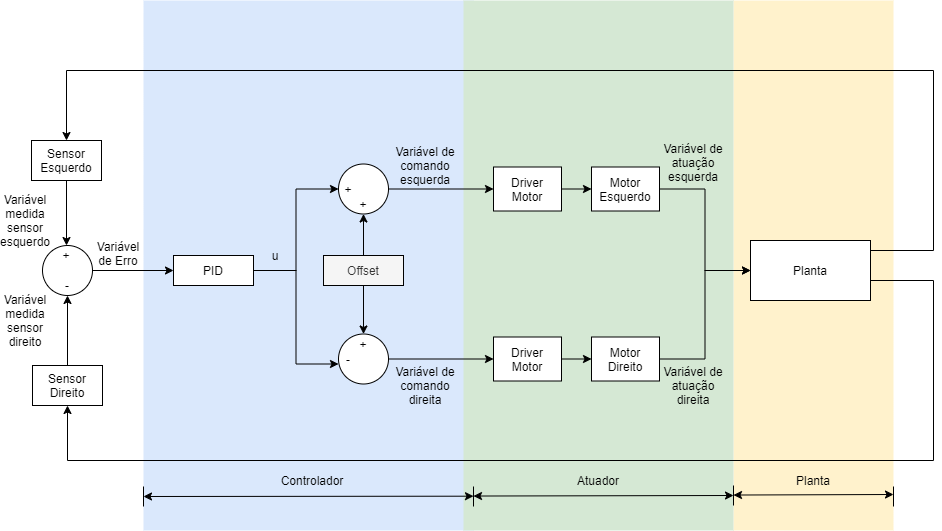

The diagram above was exported from draw.io. Its source (the exported page's mxGraphModel, read from the mxfile embedded in the PNG):
<mxGraphModel dx="1024" dy="592" grid="1" gridSize="10" guides="1" tooltips="1" connect="1" arrows="1" fold="1" page="1" pageScale="1" pageWidth="827" pageHeight="1169" math="0" shadow="0">
  <root>
    <mxCell id="0" />
    <mxCell id="1" parent="0" />
    <mxCell id="KX6grgks-aR_XBdK49sQ-34" value="" style="rounded=0;whiteSpace=wrap;html=1;fillColor=#dae8fc;strokeColor=none;glass=0;shadow=0;sketch=0;" parent="1" vertex="1">
      <mxGeometry x="220" y="30" width="330" height="530" as="geometry" />
    </mxCell>
    <mxCell id="KX6grgks-aR_XBdK49sQ-49" value="" style="rounded=0;whiteSpace=wrap;html=1;fillColor=#fff2cc;strokeColor=none;" parent="1" vertex="1">
      <mxGeometry x="810" y="30" width="160" height="530" as="geometry" />
    </mxCell>
    <mxCell id="KX6grgks-aR_XBdK49sQ-38" value="" style="rounded=0;whiteSpace=wrap;html=1;fillColor=#d5e8d4;strokeColor=none;" parent="1" vertex="1">
      <mxGeometry x="540" y="30" width="270" height="530" as="geometry" />
    </mxCell>
    <mxCell id="KX6grgks-aR_XBdK49sQ-1" style="edgeStyle=orthogonalEdgeStyle;rounded=0;orthogonalLoop=1;jettySize=auto;html=1;entryX=0;entryY=0.5;entryDx=0;entryDy=0;" parent="1" source="bi_QcdGLL_Fe88sGq72_-5" target="bi_QcdGLL_Fe88sGq72_-58" edge="1">
      <mxGeometry relative="1" as="geometry" />
    </mxCell>
    <mxCell id="KX6grgks-aR_XBdK49sQ-2" style="edgeStyle=orthogonalEdgeStyle;rounded=0;orthogonalLoop=1;jettySize=auto;html=1;entryX=0;entryY=0.75;entryDx=0;entryDy=0;" parent="1" source="bi_QcdGLL_Fe88sGq72_-5" target="bi_QcdGLL_Fe88sGq72_-66" edge="1">
      <mxGeometry relative="1" as="geometry" />
    </mxCell>
    <mxCell id="bi_QcdGLL_Fe88sGq72_-5" value="PID" style="rounded=0;whiteSpace=wrap;html=1;" parent="1" vertex="1">
      <mxGeometry x="250" y="285" width="80" height="30" as="geometry" />
    </mxCell>
    <mxCell id="bi_QcdGLL_Fe88sGq72_-10" value="Variável de comando&lt;br&gt;esquerda" style="text;html=1;strokeColor=none;fillColor=none;align=center;verticalAlign=middle;whiteSpace=wrap;rounded=0;direction=south;" parent="1" vertex="1">
      <mxGeometry x="470" y="160" width="64" height="70" as="geometry" />
    </mxCell>
    <mxCell id="bi_QcdGLL_Fe88sGq72_-11" value="Variável de Erro" style="text;html=1;strokeColor=none;fillColor=none;align=center;verticalAlign=middle;whiteSpace=wrap;rounded=0;direction=south;" parent="1" vertex="1">
      <mxGeometry x="185" y="237.75" width="20" height="90" as="geometry" />
    </mxCell>
    <mxCell id="bi_QcdGLL_Fe88sGq72_-37" value="" style="group" parent="1" vertex="1" connectable="0">
      <mxGeometry x="109" y="275" width="60" height="50" as="geometry" />
    </mxCell>
    <mxCell id="bi_QcdGLL_Fe88sGq72_-38" value="&lt;span style=&quot;color: rgba(0 , 0 , 0 , 0) ; font-family: monospace ; font-size: 0px&quot;&gt;%3CmxGraphModel%3E%3Croot%3E%3CmxCell%20id%3D%220%22%2F%3E%3CmxCell%20id%3D%221%22%20parent%3D%220%22%2F%3E%3CmxCell%20id%3D%222%22%20value%3D%22Planta%22%20style%3D%22rounded%3D0%3BwhiteSpace%3Dwrap%3Bhtml%3D1%3B%22%20vertex%3D%221%22%20parent%3D%221%22%3E%3CmxGeometry%20x%3D%22577%22%20y%3D%22489%22%20width%3D%22110%22%20height%3D%2250%22%20as%3D%22geometry%22%2F%3E%3C%2FmxCell%3E%3C%2Froot%3E%3C%2FmxGraphModel%3E&lt;/span&gt;" style="ellipse;whiteSpace=wrap;html=1;aspect=fixed;" parent="bi_QcdGLL_Fe88sGq72_-37" vertex="1">
      <mxGeometry x="10" width="50" height="50" as="geometry" />
    </mxCell>
    <mxCell id="bi_QcdGLL_Fe88sGq72_-39" value="+" style="text;html=1;strokeColor=none;fillColor=none;align=center;verticalAlign=middle;whiteSpace=wrap;rounded=0;" parent="bi_QcdGLL_Fe88sGq72_-37" vertex="1">
      <mxGeometry x="19" width="30" height="20" as="geometry" />
    </mxCell>
    <mxCell id="bi_QcdGLL_Fe88sGq72_-40" value="-" style="text;html=1;strokeColor=none;fillColor=none;align=center;verticalAlign=middle;whiteSpace=wrap;rounded=0;" parent="bi_QcdGLL_Fe88sGq72_-37" vertex="1">
      <mxGeometry x="15" y="30" width="40" height="20" as="geometry" />
    </mxCell>
    <mxCell id="KX6grgks-aR_XBdK49sQ-14" style="edgeStyle=orthogonalEdgeStyle;rounded=0;orthogonalLoop=1;jettySize=auto;html=1;entryX=0.5;entryY=0;entryDx=0;entryDy=0;" parent="1" source="bi_QcdGLL_Fe88sGq72_-42" target="bi_QcdGLL_Fe88sGq72_-39" edge="1">
      <mxGeometry relative="1" as="geometry" />
    </mxCell>
    <mxCell id="bi_QcdGLL_Fe88sGq72_-42" value="Sensor&lt;br&gt;Esquerdo" style="text;html=1;fillColor=none;align=center;verticalAlign=middle;whiteSpace=wrap;rounded=0;strokeColor=#000000;" parent="1" vertex="1">
      <mxGeometry x="108" y="170" width="70" height="40" as="geometry" />
    </mxCell>
    <mxCell id="KX6grgks-aR_XBdK49sQ-15" style="edgeStyle=orthogonalEdgeStyle;rounded=0;orthogonalLoop=1;jettySize=auto;html=1;entryX=0.5;entryY=1;entryDx=0;entryDy=0;" parent="1" source="bi_QcdGLL_Fe88sGq72_-43" target="bi_QcdGLL_Fe88sGq72_-40" edge="1">
      <mxGeometry relative="1" as="geometry" />
    </mxCell>
    <mxCell id="bi_QcdGLL_Fe88sGq72_-43" value="Sensor Direito" style="text;html=1;fillColor=none;align=center;verticalAlign=middle;whiteSpace=wrap;rounded=0;strokeColor=#000000;" parent="1" vertex="1">
      <mxGeometry x="109" y="395" width="70" height="40" as="geometry" />
    </mxCell>
    <mxCell id="bi_QcdGLL_Fe88sGq72_-56" value="" style="group" parent="1" vertex="1" connectable="0">
      <mxGeometry x="405" y="193.5" width="60" height="50" as="geometry" />
    </mxCell>
    <mxCell id="bi_QcdGLL_Fe88sGq72_-57" value="&lt;span style=&quot;color: rgba(0 , 0 , 0 , 0) ; font-family: monospace ; font-size: 0px&quot;&gt;%3CmxGraphModel%3E%3Croot%3E%3CmxCell%20id%3D%220%22%2F%3E%3CmxCell%20id%3D%221%22%20parent%3D%220%22%2F%3E%3CmxCell%20id%3D%222%22%20value%3D%22Planta%22%20style%3D%22rounded%3D0%3BwhiteSpace%3Dwrap%3Bhtml%3D1%3B%22%20vertex%3D%221%22%20parent%3D%221%22%3E%3CmxGeometry%20x%3D%22577%22%20y%3D%22489%22%20width%3D%22110%22%20height%3D%2250%22%20as%3D%22geometry%22%2F%3E%3C%2FmxCell%3E%3C%2Froot%3E%3C%2FmxGraphModel%3E&lt;/span&gt;" style="ellipse;whiteSpace=wrap;html=1;aspect=fixed;" parent="bi_QcdGLL_Fe88sGq72_-56" vertex="1">
      <mxGeometry x="10" width="50" height="50" as="geometry" />
    </mxCell>
    <mxCell id="bi_QcdGLL_Fe88sGq72_-58" value="+" style="text;html=1;strokeColor=none;fillColor=none;align=center;verticalAlign=middle;whiteSpace=wrap;rounded=0;" parent="bi_QcdGLL_Fe88sGq72_-56" vertex="1">
      <mxGeometry x="10" y="15" width="20" height="20" as="geometry" />
    </mxCell>
    <mxCell id="bi_QcdGLL_Fe88sGq72_-59" value="+" style="text;html=1;strokeColor=none;fillColor=none;align=center;verticalAlign=middle;whiteSpace=wrap;rounded=0;" parent="bi_QcdGLL_Fe88sGq72_-56" vertex="1">
      <mxGeometry x="15" y="30" width="40" height="20" as="geometry" />
    </mxCell>
    <mxCell id="bi_QcdGLL_Fe88sGq72_-64" value="" style="group" parent="1" vertex="1" connectable="0">
      <mxGeometry x="405" y="363.5" width="60" height="50" as="geometry" />
    </mxCell>
    <mxCell id="bi_QcdGLL_Fe88sGq72_-65" value="&lt;span style=&quot;color: rgba(0 , 0 , 0 , 0) ; font-family: monospace ; font-size: 0px&quot;&gt;%3CmxGraphModel%3E%3Croot%3E%3CmxCell%20id%3D%220%22%2F%3E%3CmxCell%20id%3D%221%22%20parent%3D%220%22%2F%3E%3CmxCell%20id%3D%222%22%20value%3D%22Planta%22%20style%3D%22rounded%3D0%3BwhiteSpace%3Dwrap%3Bhtml%3D1%3B%22%20vertex%3D%221%22%20parent%3D%221%22%3E%3CmxGeometry%20x%3D%22577%22%20y%3D%22489%22%20width%3D%22110%22%20height%3D%2250%22%20as%3D%22geometry%22%2F%3E%3C%2FmxCell%3E%3C%2Froot%3E%3C%2FmxGraphModel%3E&lt;/span&gt;" style="ellipse;whiteSpace=wrap;html=1;aspect=fixed;" parent="bi_QcdGLL_Fe88sGq72_-64" vertex="1">
      <mxGeometry x="10" width="50" height="50" as="geometry" />
    </mxCell>
    <mxCell id="bi_QcdGLL_Fe88sGq72_-66" value="-" style="text;html=1;strokeColor=none;fillColor=none;align=center;verticalAlign=middle;whiteSpace=wrap;rounded=0;" parent="bi_QcdGLL_Fe88sGq72_-64" vertex="1">
      <mxGeometry x="10" y="15" width="20" height="20" as="geometry" />
    </mxCell>
    <mxCell id="bi_QcdGLL_Fe88sGq72_-67" value="+" style="text;html=1;strokeColor=none;fillColor=none;align=center;verticalAlign=middle;whiteSpace=wrap;rounded=0;" parent="bi_QcdGLL_Fe88sGq72_-64" vertex="1">
      <mxGeometry x="15" width="40" height="20" as="geometry" />
    </mxCell>
    <mxCell id="bi_QcdGLL_Fe88sGq72_-69" style="edgeStyle=orthogonalEdgeStyle;rounded=0;orthogonalLoop=1;jettySize=auto;html=1;exitX=0.5;exitY=1;exitDx=0;exitDy=0;entryX=0.5;entryY=0;entryDx=0;entryDy=0;" parent="1" source="bi_QcdGLL_Fe88sGq72_-68" target="bi_QcdGLL_Fe88sGq72_-67" edge="1">
      <mxGeometry relative="1" as="geometry" />
    </mxCell>
    <mxCell id="bi_QcdGLL_Fe88sGq72_-70" style="edgeStyle=orthogonalEdgeStyle;rounded=0;orthogonalLoop=1;jettySize=auto;html=1;exitX=0.5;exitY=0;exitDx=0;exitDy=0;entryX=0.5;entryY=1;entryDx=0;entryDy=0;" parent="1" source="bi_QcdGLL_Fe88sGq72_-68" target="bi_QcdGLL_Fe88sGq72_-59" edge="1">
      <mxGeometry relative="1" as="geometry" />
    </mxCell>
    <mxCell id="bi_QcdGLL_Fe88sGq72_-79" style="edgeStyle=orthogonalEdgeStyle;rounded=0;orthogonalLoop=1;jettySize=auto;html=1;exitX=1;exitY=0.5;exitDx=0;exitDy=0;entryX=0;entryY=0.5;entryDx=0;entryDy=0;" parent="1" source="bi_QcdGLL_Fe88sGq72_-74" target="bi_QcdGLL_Fe88sGq72_-78" edge="1">
      <mxGeometry relative="1" as="geometry" />
    </mxCell>
    <mxCell id="bi_QcdGLL_Fe88sGq72_-74" value="Driver&lt;br&gt;Motor" style="rounded=0;whiteSpace=wrap;html=1;" parent="1" vertex="1">
      <mxGeometry x="570" y="196.5" width="68" height="44" as="geometry" />
    </mxCell>
    <mxCell id="bi_QcdGLL_Fe88sGq72_-75" style="edgeStyle=orthogonalEdgeStyle;rounded=0;orthogonalLoop=1;jettySize=auto;html=1;exitX=1;exitY=0.5;exitDx=0;exitDy=0;entryX=0;entryY=0.5;entryDx=0;entryDy=0;" parent="1" source="bi_QcdGLL_Fe88sGq72_-57" target="bi_QcdGLL_Fe88sGq72_-74" edge="1">
      <mxGeometry relative="1" as="geometry" />
    </mxCell>
    <mxCell id="bi_QcdGLL_Fe88sGq72_-81" style="edgeStyle=orthogonalEdgeStyle;rounded=0;orthogonalLoop=1;jettySize=auto;html=1;exitX=1;exitY=0.5;exitDx=0;exitDy=0;entryX=0;entryY=0.5;entryDx=0;entryDy=0;" parent="1" source="bi_QcdGLL_Fe88sGq72_-76" target="bi_QcdGLL_Fe88sGq72_-80" edge="1">
      <mxGeometry relative="1" as="geometry" />
    </mxCell>
    <mxCell id="bi_QcdGLL_Fe88sGq72_-76" value="Driver&lt;br&gt;Motor" style="rounded=0;whiteSpace=wrap;html=1;" parent="1" vertex="1">
      <mxGeometry x="570" y="366.5" width="68" height="44" as="geometry" />
    </mxCell>
    <mxCell id="bi_QcdGLL_Fe88sGq72_-77" style="edgeStyle=orthogonalEdgeStyle;rounded=0;orthogonalLoop=1;jettySize=auto;html=1;exitX=1;exitY=0.5;exitDx=0;exitDy=0;entryX=0;entryY=0.5;entryDx=0;entryDy=0;" parent="1" source="bi_QcdGLL_Fe88sGq72_-65" target="bi_QcdGLL_Fe88sGq72_-76" edge="1">
      <mxGeometry relative="1" as="geometry" />
    </mxCell>
    <mxCell id="KX6grgks-aR_XBdK49sQ-5" style="edgeStyle=orthogonalEdgeStyle;rounded=0;orthogonalLoop=1;jettySize=auto;html=1;entryX=0;entryY=0.5;entryDx=0;entryDy=0;" parent="1" source="bi_QcdGLL_Fe88sGq72_-78" target="KX6grgks-aR_XBdK49sQ-4" edge="1">
      <mxGeometry relative="1" as="geometry" />
    </mxCell>
    <mxCell id="bi_QcdGLL_Fe88sGq72_-78" value="Motor&lt;br&gt;Esquerdo" style="rounded=0;whiteSpace=wrap;html=1;" parent="1" vertex="1">
      <mxGeometry x="668" y="196.5" width="68" height="44" as="geometry" />
    </mxCell>
    <mxCell id="KX6grgks-aR_XBdK49sQ-6" style="edgeStyle=orthogonalEdgeStyle;rounded=0;orthogonalLoop=1;jettySize=auto;html=1;entryX=0;entryY=0.5;entryDx=0;entryDy=0;" parent="1" source="bi_QcdGLL_Fe88sGq72_-80" target="KX6grgks-aR_XBdK49sQ-4" edge="1">
      <mxGeometry relative="1" as="geometry" />
    </mxCell>
    <mxCell id="bi_QcdGLL_Fe88sGq72_-80" value="Motor&lt;br&gt;Direito" style="rounded=0;whiteSpace=wrap;html=1;" parent="1" vertex="1">
      <mxGeometry x="668" y="366.5" width="68" height="44" as="geometry" />
    </mxCell>
    <mxCell id="qcZ7c9LkYVlkT5hxh6vf-11" style="edgeStyle=orthogonalEdgeStyle;rounded=0;orthogonalLoop=1;jettySize=auto;html=1;exitX=1;exitY=0.5;exitDx=0;exitDy=0;" parent="1" source="bi_QcdGLL_Fe88sGq72_-38" target="bi_QcdGLL_Fe88sGq72_-5" edge="1">
      <mxGeometry relative="1" as="geometry" />
    </mxCell>
    <mxCell id="KX6grgks-aR_XBdK49sQ-17" style="edgeStyle=orthogonalEdgeStyle;rounded=0;orthogonalLoop=1;jettySize=auto;html=1;entryX=0.5;entryY=1;entryDx=0;entryDy=0;" parent="1" source="KX6grgks-aR_XBdK49sQ-4" target="bi_QcdGLL_Fe88sGq72_-43" edge="1">
      <mxGeometry relative="1" as="geometry">
        <Array as="points">
          <mxPoint x="1010" y="310" />
          <mxPoint x="1010" y="490" />
          <mxPoint x="144" y="490" />
        </Array>
      </mxGeometry>
    </mxCell>
    <mxCell id="KX6grgks-aR_XBdK49sQ-18" style="edgeStyle=orthogonalEdgeStyle;rounded=0;orthogonalLoop=1;jettySize=auto;html=1;entryX=0.5;entryY=0;entryDx=0;entryDy=0;" parent="1" source="KX6grgks-aR_XBdK49sQ-4" target="bi_QcdGLL_Fe88sGq72_-42" edge="1">
      <mxGeometry relative="1" as="geometry">
        <Array as="points">
          <mxPoint x="1010" y="280" />
          <mxPoint x="1010" y="100" />
          <mxPoint x="143" y="100" />
        </Array>
      </mxGeometry>
    </mxCell>
    <mxCell id="KX6grgks-aR_XBdK49sQ-4" value="Planta" style="rounded=0;whiteSpace=wrap;html=1;" parent="1" vertex="1">
      <mxGeometry x="827" y="270" width="120" height="60" as="geometry" />
    </mxCell>
    <mxCell id="KX6grgks-aR_XBdK49sQ-32" value="Variável de comando&lt;br&gt;direita" style="text;html=1;strokeColor=none;fillColor=none;align=center;verticalAlign=middle;whiteSpace=wrap;rounded=0;direction=south;" parent="1" vertex="1">
      <mxGeometry x="470" y="380" width="64" height="70" as="geometry" />
    </mxCell>
    <mxCell id="KX6grgks-aR_XBdK49sQ-39" value="Variável de atuação&lt;br&gt;esquerda" style="text;html=1;strokeColor=none;fillColor=none;align=center;verticalAlign=middle;whiteSpace=wrap;rounded=0;direction=south;" parent="1" vertex="1">
      <mxGeometry x="725" y="157" width="90" height="70" as="geometry" />
    </mxCell>
    <mxCell id="KX6grgks-aR_XBdK49sQ-40" value="Variável de atuação&lt;br&gt;direita" style="text;html=1;strokeColor=none;fillColor=none;align=center;verticalAlign=middle;whiteSpace=wrap;rounded=0;direction=south;" parent="1" vertex="1">
      <mxGeometry x="730" y="380" width="80" height="70" as="geometry" />
    </mxCell>
    <mxCell id="KX6grgks-aR_XBdK49sQ-47" value="Variável medida&lt;br&gt;sensor&lt;br&gt;esquerdo" style="text;html=1;strokeColor=none;fillColor=none;align=center;verticalAlign=middle;whiteSpace=wrap;rounded=0;direction=south;" parent="1" vertex="1">
      <mxGeometry x="80" y="215" width="44" height="70" as="geometry" />
    </mxCell>
    <mxCell id="KX6grgks-aR_XBdK49sQ-48" value="Variável medida&lt;br&gt;sensor&lt;br&gt;direito" style="text;html=1;strokeColor=none;fillColor=none;align=center;verticalAlign=middle;whiteSpace=wrap;rounded=0;direction=south;" parent="1" vertex="1">
      <mxGeometry x="80" y="315" width="44" height="70" as="geometry" />
    </mxCell>
    <mxCell id="JvD5Xev_Ul34f75Ac7eg-1" value="u" style="text;html=1;strokeColor=none;fillColor=none;align=center;verticalAlign=middle;whiteSpace=wrap;rounded=0;direction=south;" parent="1" vertex="1">
      <mxGeometry x="330" y="270" width="44" height="29.5" as="geometry" />
    </mxCell>
    <mxCell id="JvD5Xev_Ul34f75Ac7eg-11" value="" style="endArrow=none;html=1;" parent="1" edge="1">
      <mxGeometry width="50" height="50" relative="1" as="geometry">
        <mxPoint x="970" y="536" as="sourcePoint" />
        <mxPoint x="970" y="516" as="targetPoint" />
        <Array as="points">
          <mxPoint x="970" y="516" />
        </Array>
      </mxGeometry>
    </mxCell>
    <mxCell id="JvD5Xev_Ul34f75Ac7eg-16" value="" style="group" parent="1" vertex="1" connectable="0">
      <mxGeometry x="220" y="500" width="750" height="26" as="geometry" />
    </mxCell>
    <mxCell id="JvD5Xev_Ul34f75Ac7eg-4" value="" style="endArrow=classic;startArrow=classic;html=1;entryX=1;entryY=0.956;entryDx=0;entryDy=0;entryPerimeter=0;" parent="JvD5Xev_Ul34f75Ac7eg-16" edge="1">
      <mxGeometry width="50" height="50" relative="1" as="geometry">
        <mxPoint y="26" as="sourcePoint" />
        <mxPoint x="330" y="25.680000000000064" as="targetPoint" />
      </mxGeometry>
    </mxCell>
    <mxCell id="JvD5Xev_Ul34f75Ac7eg-5" value="" style="endArrow=classic;startArrow=classic;html=1;exitX=-0.007;exitY=0.957;exitDx=0;exitDy=0;exitPerimeter=0;" parent="JvD5Xev_Ul34f75Ac7eg-16" edge="1">
      <mxGeometry width="50" height="50" relative="1" as="geometry">
        <mxPoint x="330" y="25.530000000000086" as="sourcePoint" />
        <mxPoint x="590" y="25" as="targetPoint" />
      </mxGeometry>
    </mxCell>
    <mxCell id="JvD5Xev_Ul34f75Ac7eg-6" value="" style="endArrow=classic;startArrow=classic;html=1;exitX=-0.007;exitY=0.957;exitDx=0;exitDy=0;exitPerimeter=0;" parent="JvD5Xev_Ul34f75Ac7eg-16" edge="1">
      <mxGeometry width="50" height="50" relative="1" as="geometry">
        <mxPoint x="590" y="24.530000000000086" as="sourcePoint" />
        <mxPoint x="750" y="24" as="targetPoint" />
      </mxGeometry>
    </mxCell>
    <mxCell id="JvD5Xev_Ul34f75Ac7eg-7" value="" style="endArrow=none;html=1;" parent="JvD5Xev_Ul34f75Ac7eg-16" edge="1">
      <mxGeometry width="50" height="50" relative="1" as="geometry">
        <mxPoint x="330" y="36" as="sourcePoint" />
        <mxPoint x="330" y="16" as="targetPoint" />
        <Array as="points">
          <mxPoint x="330" y="16" />
        </Array>
      </mxGeometry>
    </mxCell>
    <mxCell id="JvD5Xev_Ul34f75Ac7eg-9" value="" style="endArrow=none;html=1;" parent="JvD5Xev_Ul34f75Ac7eg-16" edge="1">
      <mxGeometry width="50" height="50" relative="1" as="geometry">
        <mxPoint x="590" y="35" as="sourcePoint" />
        <mxPoint x="590" y="15" as="targetPoint" />
        <Array as="points">
          <mxPoint x="590" y="15" />
        </Array>
      </mxGeometry>
    </mxCell>
    <mxCell id="JvD5Xev_Ul34f75Ac7eg-10" value="" style="endArrow=none;html=1;" parent="JvD5Xev_Ul34f75Ac7eg-16" edge="1">
      <mxGeometry width="50" height="50" relative="1" as="geometry">
        <mxPoint y="36" as="sourcePoint" />
        <mxPoint y="16" as="targetPoint" />
        <Array as="points">
          <mxPoint y="16" />
        </Array>
      </mxGeometry>
    </mxCell>
    <mxCell id="JvD5Xev_Ul34f75Ac7eg-12" value="Controlador" style="text;html=1;strokeColor=none;fillColor=none;align=center;verticalAlign=middle;whiteSpace=wrap;rounded=0;shadow=0;glass=0;sketch=0;" parent="JvD5Xev_Ul34f75Ac7eg-16" vertex="1">
      <mxGeometry x="149" width="40" height="20" as="geometry" />
    </mxCell>
    <mxCell id="JvD5Xev_Ul34f75Ac7eg-14" value="Atuador" style="text;html=1;strokeColor=none;fillColor=none;align=center;verticalAlign=middle;whiteSpace=wrap;rounded=0;shadow=0;glass=0;sketch=0;" parent="JvD5Xev_Ul34f75Ac7eg-16" vertex="1">
      <mxGeometry x="435" width="40" height="20" as="geometry" />
    </mxCell>
    <mxCell id="JvD5Xev_Ul34f75Ac7eg-15" value="Planta" style="text;html=1;strokeColor=none;fillColor=none;align=center;verticalAlign=middle;whiteSpace=wrap;rounded=0;shadow=0;glass=0;sketch=0;" parent="JvD5Xev_Ul34f75Ac7eg-16" vertex="1">
      <mxGeometry x="650" width="40" height="20" as="geometry" />
    </mxCell>
    <mxCell id="bi_QcdGLL_Fe88sGq72_-68" value="Offset" style="text;html=1;align=center;verticalAlign=middle;whiteSpace=wrap;rounded=0;fillColor=#f5f5f5;fontColor=#333333;strokeColor=#000000;" parent="1" vertex="1">
      <mxGeometry x="400" y="285" width="80" height="30" as="geometry" />
    </mxCell>
  </root>
</mxGraphModel>